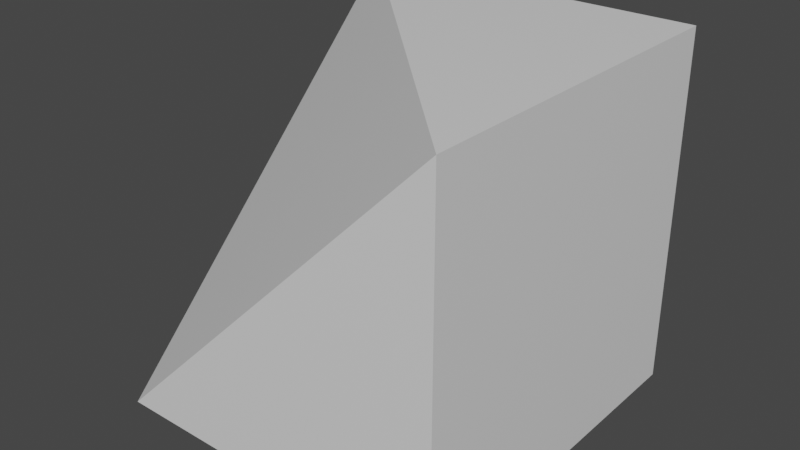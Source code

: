 # Source: inner-triangle.blend  (saved by Blender 2.93.21; exported with 4.5.12 LTS)
import bpy
from mathutils import Matrix  # noqa: F401  (used for matrix-valued properties, if any)

bpy.ops.wm.read_factory_settings(use_empty=True)
scene = bpy.context.scene
scene.name = 'Scene'

# ---- collections
col_collection = bpy.data.collections.new('Collection'); scene.collection.children.link(col_collection)

# ---- materials (node trees are filled in below, after node groups)
mat_material = bpy.data.materials.new('Material')
mat_material.alpha_threshold = 0.0
mat_material.use_transparent_shadow = False
mat_material.line_color = (0.0, 0.0, 0.0, 1.0)

# ---- material node trees
mat_material.use_nodes = True; mat_material.node_tree.nodes.clear()
_N = mat_material.node_tree.nodes; _L = mat_material.node_tree.links
n0 = _N.new('ShaderNodeOutputMaterial'); n0.name = 'Material Output'; n0.location = (300, 300)
n1 = _N.new('ShaderNodeBsdfPrincipled'); n1.name = 'Principled BSDF'; n1.location = (10, 300)
n1.distribution = 'GGX'
n1.subsurface_method = 'BURLEY'
n1.inputs[2].default_value = 0.4
n1.inputs[3].default_value = 1.45
n1.inputs[27].default_value = (0.0, 0.0, 0.0, 1.0)
n1.inputs[28].default_value = 1.0
_L.new(n1.outputs[0], n0.inputs[0])
n0.is_active_output = True

# ---- world
world_world = bpy.data.worlds.new('World'); scene.world = world_world
world_world.use_nodes = True; world_world.node_tree.nodes.clear()
_N = world_world.node_tree.nodes; _L = world_world.node_tree.links
n0 = _N.new('ShaderNodeOutputWorld'); n0.name = 'World Output'; n0.location = (300, 300)
n1 = _N.new('ShaderNodeBackground'); n1.name = 'Background'; n1.location = (10, 300)
n1.inputs[0].default_value = (0.05088, 0.05088, 0.05088, 1.0)
_L.new(n1.outputs[0], n0.inputs[0])
n0.is_active_output = True
world_world.color = (0.05088, 0.05088, 0.05088)
world_world.use_sun_shadow = False
world_world.sun_shadow_jitter_overblur = 0.0

# ---- meshes
me_cube = bpy.data.meshes.new('Cube')
me_cube.from_pydata([(1.0, 1.0, 1.0), (1.0, 1.0, -1.0), (1.0, -1.0, 1.0), (1.0, -1.0, -1.0), (-1.0, 1.0, 1.0), (-1.0, 1.0, -1.0), (-1.0, -1.0, -1.0)], [], [(4, 2, 0), (3, 2, 6), (6, 4, 5), (5, 1, 3, 6), (1, 0, 2, 3), (5, 4, 0, 1), (4, 6, 2)])
_uv = me_cube.uv_layers.new(name='UVMap')
_uv.uv.foreach_set('vector', [0.875, 0.5, 0.625, 0.75, 0.625, 0.5, 0.375, 0.75, 0.625, 0.75, 0.375, 1.0, 0.625, 0.0, 0.625, 0.25, 0.375, 0.25, 0.125, 0.5, 0.375, 0.5, 0.375, 0.75, 0.125, 0.75, 0.375, 0.5, 0.625, 0.5, 0.625, 0.75, 0.375, 0.75, 0.375, 0.25, 0.625, 0.25, 0.625, 0.5, 0.375, 0.5, 0.875, 0.5, 0.875, 0.75, 0.625, 0.75])
me_cube.materials.append(mat_material)
me_cube.use_remesh_preserve_volume = False
me_cube.use_remesh_preserve_attributes = False
me_cube.use_mirror_vertex_groups = False
me_cube.update()

# ---- objects
ob_cube = bpy.data.objects.new('Cube', me_cube)

# ---- transforms, parenting, visibility, modifiers, constraints
ob_cube.location = (0.0, 0.0, 0.0)
ob_cube.lock_rotations_4d = False
ob_cube.empty_display_type = 'ARROWS'
ob_cube.lineart.crease_threshold = 0.0

# ---- collection membership
col_collection.objects.link(ob_cube)

# ---- scene / render settings (as saved in the file)
scene.frame_start = 1; scene.frame_end = 250; scene.frame_set(1)
scene.render.engine = 'BLENDER_EEVEE_NEXT'
scene.cycles.use_denoising = False
scene.cycles.samples = 128
scene.cycles.sampling_pattern = 'TABULATED_SOBOL'
scene.cycles.use_adaptive_sampling = False
scene.cycles.use_light_tree = False
scene.view_settings.view_transform = 'Filmic'
bpy.context.view_layer.update()

# ---- added for rendering (the .blend has no active camera and no usable light): camera, sun
cam_auto = bpy.data.cameras.new('AutoCamera')
cam_auto.lens = 50.0
cam_auto.sensor_width = 36.0
cam_auto.clip_end = 1000.0
ob_auto_camera = bpy.data.objects.new('AutoCamera', cam_auto)
scene.collection.objects.link(ob_auto_camera)
ob_auto_camera.location = (3.20507, -3.84609, 2.56406)
ob_auto_camera.rotation_euler = (1.09748, -7.21219e-08, 0.694738)
scene.camera = ob_auto_camera
light_auto_sun = bpy.data.lights.new('AutoSun', 'SUN')
light_auto_sun.energy = 3.0
light_auto_sun.angle = 0.0523599
ob_auto_sun = bpy.data.objects.new('AutoSun', light_auto_sun)
scene.collection.objects.link(ob_auto_sun)
ob_auto_sun.rotation_euler = (0.872665, 0.174533, 0.523599)
bpy.context.view_layer.update()

